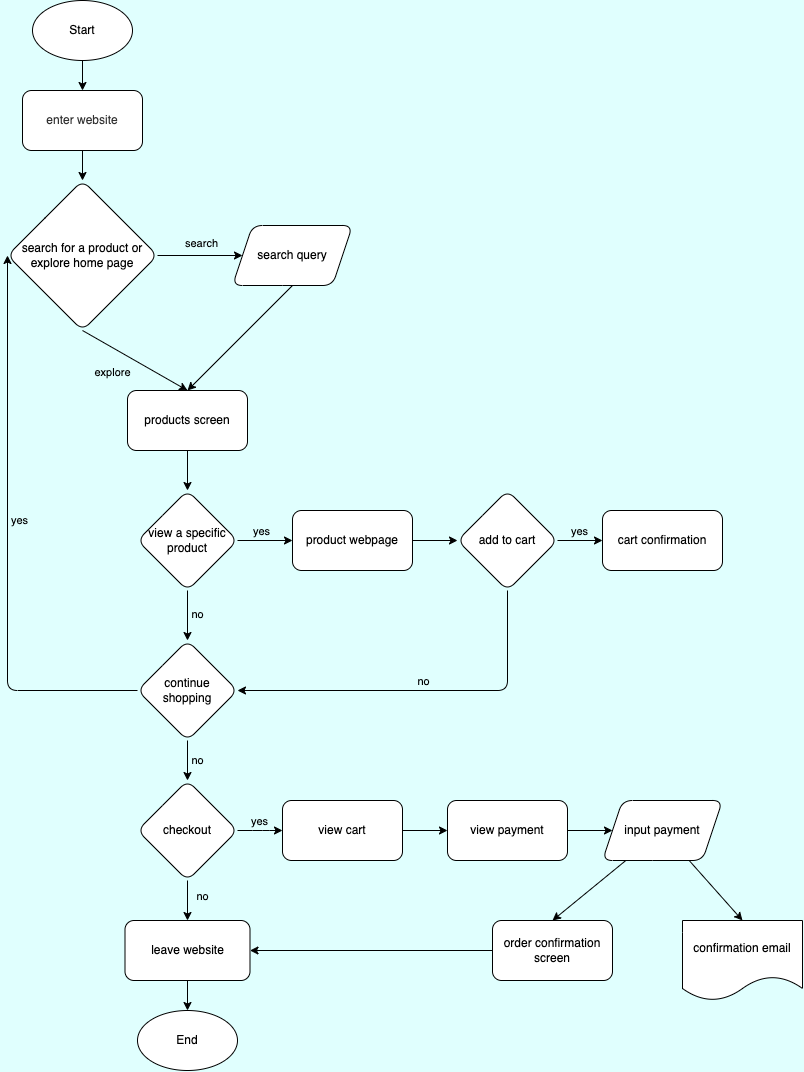

The diagram above was exported from draw.io. Its source (the exported page's mxGraphModel, read from the mxfile embedded in the PNG):
<mxGraphModel dx="1236" dy="1167" grid="1" gridSize="10" guides="1" tooltips="1" connect="1" arrows="1" fold="1" page="1" pageScale="1" pageWidth="850" pageHeight="1100" background="#E0FFFE" math="0" shadow="0">
  <root>
    <mxCell id="0" />
    <mxCell id="1" parent="0" />
    <mxCell id="4" style="edgeStyle=none;rounded=1;html=1;fontColor=#000000;strokeColor=#000000;" edge="1" parent="1" source="2" target="3">
      <mxGeometry relative="1" as="geometry" />
    </mxCell>
    <mxCell id="2" value="Start" style="ellipse;whiteSpace=wrap;html=1;fillColor=#FFFFFF;fontColor=#000000;rounded=1;labelBackgroundColor=none;perimeterSpacing=0;strokeColor=#000000;" vertex="1" parent="1">
      <mxGeometry x="53" y="20" width="100" height="60" as="geometry" />
    </mxCell>
    <mxCell id="8" style="edgeStyle=none;rounded=1;html=1;fontColor=#000000;strokeColor=#000000;" edge="1" parent="1" source="3" target="5">
      <mxGeometry relative="1" as="geometry" />
    </mxCell>
    <mxCell id="3" value="enter website" style="rounded=1;whiteSpace=wrap;html=1;labelBackgroundColor=none;labelBorderColor=none;fontColor=#333333;fillColor=#FFFFFF;strokeColor=#000000;" vertex="1" parent="1">
      <mxGeometry x="43" y="110" width="120" height="60" as="geometry" />
    </mxCell>
    <mxCell id="10" value="search" style="edgeStyle=none;rounded=1;html=1;fontColor=#000000;exitX=1;exitY=0.5;exitDx=0;exitDy=0;strokeColor=#000000;labelBackgroundColor=none;horizontal=1;verticalAlign=top;entryX=0;entryY=0.5;entryDx=0;entryDy=0;" edge="1" parent="1" source="5" target="9">
      <mxGeometry x="0.0588" y="25" relative="1" as="geometry">
        <mxPoint x="263" y="475" as="targetPoint" />
        <mxPoint as="offset" />
      </mxGeometry>
    </mxCell>
    <mxCell id="13" value="explore" style="edgeStyle=none;rounded=1;html=1;entryX=0.5;entryY=0;entryDx=0;entryDy=0;labelBackgroundColor=none;strokeColor=#000000;fontColor=#000000;verticalAlign=bottom;exitX=0.5;exitY=1;exitDx=0;exitDy=0;" edge="1" parent="1" source="5" target="11">
      <mxGeometry x="-0.159" y="-29" relative="1" as="geometry">
        <Array as="points" />
        <mxPoint as="offset" />
      </mxGeometry>
    </mxCell>
    <mxCell id="5" value="search for a product or explore home page" style="rhombus;rounded=1;labelBackgroundColor=none;labelBorderColor=none;strokeColor=#000000;fontColor=#000000;fillColor=#FFFFFF;whiteSpace=wrap;html=1;spacingTop=0;spacingLeft=5;spacingRight=5;" vertex="1" parent="1">
      <mxGeometry x="28" y="200" width="150" height="150" as="geometry" />
    </mxCell>
    <mxCell id="12" style="edgeStyle=none;rounded=1;html=1;entryX=0.5;entryY=0;entryDx=0;entryDy=0;labelBackgroundColor=none;strokeColor=#000000;fontColor=#000000;exitX=0.5;exitY=1;exitDx=0;exitDy=0;" edge="1" parent="1" source="9" target="11">
      <mxGeometry relative="1" as="geometry">
        <mxPoint x="268" y="530" as="sourcePoint" />
      </mxGeometry>
    </mxCell>
    <mxCell id="9" value="search query" style="shape=parallelogram;perimeter=parallelogramPerimeter;whiteSpace=wrap;html=1;fixedSize=1;rounded=1;labelBackgroundColor=none;labelBorderColor=none;strokeColor=#000000;fontColor=#000000;fillColor=#FFFFFF;" vertex="1" parent="1">
      <mxGeometry x="253" y="245" width="120" height="60" as="geometry" />
    </mxCell>
    <mxCell id="15" style="edgeStyle=none;rounded=1;html=1;labelBackgroundColor=none;strokeColor=#000000;fontColor=#000000;" edge="1" parent="1" source="11" target="14">
      <mxGeometry relative="1" as="geometry" />
    </mxCell>
    <mxCell id="11" value="products screen" style="rounded=1;whiteSpace=wrap;html=1;labelBackgroundColor=none;labelBorderColor=none;strokeColor=#000000;fontColor=#000000;fillColor=#FFFFFF;" vertex="1" parent="1">
      <mxGeometry x="148" y="410" width="120" height="60" as="geometry" />
    </mxCell>
    <mxCell id="17" value="yes" style="edgeStyle=none;rounded=1;html=1;exitX=1;exitY=0.5;exitDx=0;exitDy=0;labelBackgroundColor=none;strokeColor=#000000;fontColor=#000000;verticalAlign=bottom;" edge="1" parent="1" source="14" target="16">
      <mxGeometry x="-0.1429" relative="1" as="geometry">
        <mxPoint as="offset" />
      </mxGeometry>
    </mxCell>
    <mxCell id="23" value="no" style="edgeStyle=none;rounded=1;html=1;entryX=0.5;entryY=0;entryDx=0;entryDy=0;labelBackgroundColor=none;strokeColor=#000000;fontColor=#000000;verticalAlign=middle;" edge="1" parent="1" source="14" target="22">
      <mxGeometry y="10" relative="1" as="geometry">
        <mxPoint as="offset" />
      </mxGeometry>
    </mxCell>
    <mxCell id="14" value="view a specific product" style="rhombus;whiteSpace=wrap;html=1;rounded=1;labelBackgroundColor=none;labelBorderColor=none;strokeColor=#000000;fontColor=#000000;fillColor=#FFFFFF;spacingLeft=5;spacingRight=5;" vertex="1" parent="1">
      <mxGeometry x="158" y="510" width="100" height="100" as="geometry" />
    </mxCell>
    <mxCell id="19" style="edgeStyle=none;rounded=1;html=1;entryX=0;entryY=0.5;entryDx=0;entryDy=0;labelBackgroundColor=none;strokeColor=#000000;fontColor=#000000;" edge="1" parent="1" source="16" target="18">
      <mxGeometry relative="1" as="geometry" />
    </mxCell>
    <mxCell id="16" value="product webpage" style="rounded=1;whiteSpace=wrap;html=1;labelBackgroundColor=none;labelBorderColor=none;strokeColor=#000000;fontColor=#000000;fillColor=#FFFFFF;" vertex="1" parent="1">
      <mxGeometry x="313" y="530" width="120" height="60" as="geometry" />
    </mxCell>
    <mxCell id="21" value="yes" style="edgeStyle=none;rounded=1;html=1;labelBackgroundColor=none;strokeColor=#000000;fontColor=#000000;verticalAlign=bottom;" edge="1" parent="1" source="18" target="20">
      <mxGeometry relative="1" as="geometry" />
    </mxCell>
    <mxCell id="43" value="no" style="edgeStyle=none;rounded=1;html=1;entryX=1;entryY=0.5;entryDx=0;entryDy=0;labelBackgroundColor=none;strokeColor=#000000;fontColor=#000000;verticalAlign=bottom;" edge="1" parent="1" source="18" target="22">
      <mxGeometry relative="1" as="geometry">
        <Array as="points">
          <mxPoint x="528" y="710" />
        </Array>
      </mxGeometry>
    </mxCell>
    <mxCell id="18" value="add to cart" style="rhombus;whiteSpace=wrap;html=1;rounded=1;labelBackgroundColor=none;labelBorderColor=none;strokeColor=#000000;fontColor=#000000;fillColor=#FFFFFF;" vertex="1" parent="1">
      <mxGeometry x="478" y="510" width="100" height="100" as="geometry" />
    </mxCell>
    <mxCell id="20" value="cart confirmation" style="rounded=1;whiteSpace=wrap;html=1;labelBackgroundColor=none;labelBorderColor=none;strokeColor=#000000;fontColor=#000000;fillColor=#FFFFFF;" vertex="1" parent="1">
      <mxGeometry x="623" y="530" width="120" height="60" as="geometry" />
    </mxCell>
    <mxCell id="24" value="yes" style="edgeStyle=none;rounded=1;html=1;entryX=0;entryY=0.5;entryDx=0;entryDy=0;labelBackgroundColor=none;strokeColor=#000000;fontColor=#000000;" edge="1" parent="1" source="22" target="5">
      <mxGeometry x="0.0619" y="-12" relative="1" as="geometry">
        <Array as="points">
          <mxPoint x="28" y="710" />
        </Array>
        <mxPoint as="offset" />
      </mxGeometry>
    </mxCell>
    <mxCell id="26" value="no" style="edgeStyle=none;rounded=1;html=1;entryX=0.5;entryY=0;entryDx=0;entryDy=0;labelBackgroundColor=none;strokeColor=#000000;fontColor=#000000;" edge="1" parent="1" source="22" target="25">
      <mxGeometry y="10" relative="1" as="geometry">
        <mxPoint as="offset" />
      </mxGeometry>
    </mxCell>
    <mxCell id="22" value="continue shopping" style="rhombus;whiteSpace=wrap;html=1;rounded=1;labelBackgroundColor=none;labelBorderColor=none;strokeColor=#000000;fontColor=#000000;fillColor=#FFFFFF;spacingLeft=5;spacingRight=5;" vertex="1" parent="1">
      <mxGeometry x="158" y="660" width="100" height="100" as="geometry" />
    </mxCell>
    <mxCell id="28" value="no" style="edgeStyle=none;rounded=1;html=1;labelBackgroundColor=none;strokeColor=#000000;fontColor=#000000;entryX=0.5;entryY=0;entryDx=0;entryDy=0;" edge="1" parent="1" source="25" target="27">
      <mxGeometry x="-0.2" y="15" relative="1" as="geometry">
        <mxPoint x="208" y="960" as="targetPoint" />
        <mxPoint as="offset" />
      </mxGeometry>
    </mxCell>
    <mxCell id="32" value="yes" style="edgeStyle=none;rounded=1;html=1;exitX=1;exitY=0.5;exitDx=0;exitDy=0;entryX=0;entryY=0.5;entryDx=0;entryDy=0;labelBackgroundColor=none;strokeColor=#000000;fontColor=#000000;verticalAlign=bottom;" edge="1" parent="1" source="25" target="31">
      <mxGeometry relative="1" as="geometry">
        <Array as="points">
          <mxPoint x="283" y="850" />
        </Array>
      </mxGeometry>
    </mxCell>
    <mxCell id="25" value="checkout" style="rhombus;whiteSpace=wrap;html=1;rounded=1;labelBackgroundColor=none;labelBorderColor=none;strokeColor=#000000;fontColor=#000000;fillColor=#FFFFFF;" vertex="1" parent="1">
      <mxGeometry x="158" y="800" width="100" height="100" as="geometry" />
    </mxCell>
    <mxCell id="30" style="edgeStyle=none;rounded=1;html=1;entryX=0.5;entryY=0;entryDx=0;entryDy=0;labelBackgroundColor=none;strokeColor=#000000;fontColor=#000000;" edge="1" parent="1" source="27" target="29">
      <mxGeometry relative="1" as="geometry" />
    </mxCell>
    <mxCell id="27" value="leave website" style="rounded=1;whiteSpace=wrap;html=1;labelBackgroundColor=none;labelBorderColor=none;strokeColor=#000000;fontColor=#000000;fillColor=#FFFFFF;" vertex="1" parent="1">
      <mxGeometry x="145.5" y="940" width="125" height="60" as="geometry" />
    </mxCell>
    <mxCell id="29" value="End" style="ellipse;whiteSpace=wrap;html=1;rounded=1;labelBackgroundColor=none;labelBorderColor=none;strokeColor=#000000;fontColor=#000000;fillColor=#FFFFFF;" vertex="1" parent="1">
      <mxGeometry x="158" y="1030" width="100" height="60" as="geometry" />
    </mxCell>
    <mxCell id="35" style="edgeStyle=none;rounded=1;html=1;entryX=0;entryY=0.5;entryDx=0;entryDy=0;labelBackgroundColor=none;strokeColor=#000000;fontColor=#000000;" edge="1" parent="1" source="31" target="34">
      <mxGeometry relative="1" as="geometry" />
    </mxCell>
    <mxCell id="31" value="view cart" style="rounded=1;whiteSpace=wrap;html=1;labelBackgroundColor=none;labelBorderColor=none;strokeColor=#000000;fontColor=#000000;fillColor=#FFFFFF;" vertex="1" parent="1">
      <mxGeometry x="303" y="820" width="120" height="60" as="geometry" />
    </mxCell>
    <mxCell id="37" style="edgeStyle=none;rounded=1;html=1;entryX=0;entryY=0.5;entryDx=0;entryDy=0;labelBackgroundColor=none;strokeColor=#000000;fontColor=#000000;" edge="1" parent="1" source="34" target="36">
      <mxGeometry relative="1" as="geometry" />
    </mxCell>
    <mxCell id="34" value="view payment" style="rounded=1;whiteSpace=wrap;html=1;labelBackgroundColor=none;labelBorderColor=none;strokeColor=#000000;fontColor=#000000;fillColor=#FFFFFF;" vertex="1" parent="1">
      <mxGeometry x="468" y="820" width="120" height="60" as="geometry" />
    </mxCell>
    <mxCell id="40" style="edgeStyle=none;rounded=1;html=1;entryX=0.5;entryY=0;entryDx=0;entryDy=0;labelBackgroundColor=none;strokeColor=#000000;fontColor=#000000;" edge="1" parent="1" source="36" target="38">
      <mxGeometry relative="1" as="geometry" />
    </mxCell>
    <mxCell id="41" style="edgeStyle=none;rounded=1;html=1;entryX=0.5;entryY=0;entryDx=0;entryDy=0;labelBackgroundColor=none;strokeColor=#000000;fontColor=#000000;" edge="1" parent="1" source="36" target="39">
      <mxGeometry relative="1" as="geometry" />
    </mxCell>
    <mxCell id="36" value="input payment" style="shape=parallelogram;perimeter=parallelogramPerimeter;whiteSpace=wrap;html=1;fixedSize=1;rounded=1;labelBackgroundColor=none;labelBorderColor=none;strokeColor=#000000;fontColor=#000000;fillColor=#FFFFFF;" vertex="1" parent="1">
      <mxGeometry x="623" y="820" width="120" height="60" as="geometry" />
    </mxCell>
    <mxCell id="42" style="edgeStyle=none;rounded=1;html=1;labelBackgroundColor=none;strokeColor=#000000;fontColor=#000000;" edge="1" parent="1" source="38" target="27">
      <mxGeometry relative="1" as="geometry" />
    </mxCell>
    <mxCell id="38" value="order confirmation screen" style="rounded=1;whiteSpace=wrap;html=1;labelBackgroundColor=none;labelBorderColor=none;strokeColor=#000000;fontColor=#000000;fillColor=#FFFFFF;" vertex="1" parent="1">
      <mxGeometry x="513" y="940" width="120" height="60" as="geometry" />
    </mxCell>
    <mxCell id="39" value="confirmation email" style="shape=document;whiteSpace=wrap;html=1;boundedLbl=1;rounded=1;labelBackgroundColor=none;labelBorderColor=none;strokeColor=#000000;fontColor=#000000;fillColor=#FFFFFF;" vertex="1" parent="1">
      <mxGeometry x="703" y="940" width="120" height="80" as="geometry" />
    </mxCell>
  </root>
</mxGraphModel>